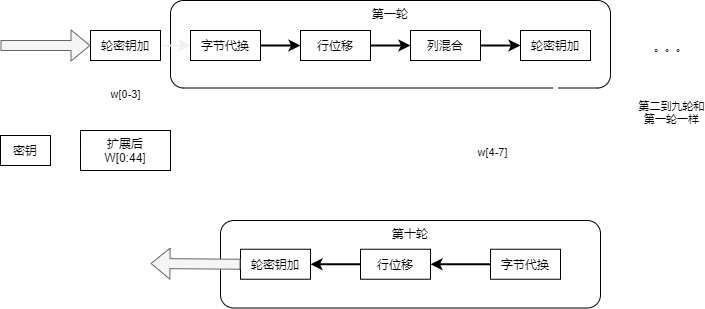

The diagram above was exported from draw.io. Its source (the exported page's mxGraphModel, read from the mxfile embedded in the PNG):
<mxGraphModel dx="700" dy="366" grid="1" gridSize="10" guides="1" tooltips="1" connect="1" arrows="1" fold="1" page="1" pageScale="1" pageWidth="3300" pageHeight="4681" math="0" shadow="0">
  <root>
    <mxCell id="0" />
    <mxCell id="1" parent="0" />
    <mxCell id="18" value="。。。" style="edgeStyle=none;html=1;entryX=1;entryY=0.5;entryDx=0;entryDy=0;strokeWidth=5;strokeColor=#FFFFFF;" edge="1" parent="1" source="11" target="19">
      <mxGeometry x="-0.6496" relative="1" as="geometry">
        <mxPoint x="800" y="153.75" as="targetPoint" />
        <Array as="points">
          <mxPoint x="770" y="154" />
          <mxPoint x="770" y="374" />
        </Array>
        <mxPoint as="offset" />
      </mxGeometry>
    </mxCell>
    <mxCell id="28" value="第二到九轮和&lt;br&gt;第一轮一样" style="edgeLabel;html=1;align=center;verticalAlign=middle;resizable=0;points=[];" vertex="1" connectable="0" parent="18">
      <mxGeometry x="-0.2693" relative="1" as="geometry">
        <mxPoint y="-1" as="offset" />
      </mxGeometry>
    </mxCell>
    <mxCell id="11" value="第一轮" style="rounded=1;whiteSpace=wrap;html=1;verticalAlign=top;" vertex="1" parent="1">
      <mxGeometry x="270" y="110" width="440" height="87.5" as="geometry" />
    </mxCell>
    <mxCell id="4" value="" style="edgeStyle=none;html=1;strokeWidth=2;strokeColor=#F0F0F0;" edge="1" parent="1" source="2" target="3">
      <mxGeometry relative="1" as="geometry">
        <Array as="points">
          <mxPoint x="280" y="155" />
        </Array>
      </mxGeometry>
    </mxCell>
    <mxCell id="2" value="轮密钥加" style="rounded=0;whiteSpace=wrap;html=1;" vertex="1" parent="1">
      <mxGeometry x="190" y="140" width="70" height="30" as="geometry" />
    </mxCell>
    <mxCell id="6" value="" style="edgeStyle=none;html=1;strokeWidth=2;strokeColor=#000000;" edge="1" parent="1" source="3" target="5">
      <mxGeometry relative="1" as="geometry" />
    </mxCell>
    <mxCell id="3" value="字节代换" style="rounded=0;whiteSpace=wrap;html=1;verticalAlign=middle;" vertex="1" parent="1">
      <mxGeometry x="290" y="140" width="70" height="30" as="geometry" />
    </mxCell>
    <mxCell id="8" value="" style="edgeStyle=none;html=1;strokeWidth=2;strokeColor=#000000;rounded=1;" edge="1" parent="1" source="5" target="7">
      <mxGeometry relative="1" as="geometry" />
    </mxCell>
    <mxCell id="5" value="行位移" style="rounded=0;whiteSpace=wrap;html=1;verticalAlign=middle;" vertex="1" parent="1">
      <mxGeometry x="400" y="140" width="70" height="30" as="geometry" />
    </mxCell>
    <mxCell id="10" value="" style="edgeStyle=none;html=1;strokeWidth=2;strokeColor=#000000;" edge="1" parent="1" source="7" target="9">
      <mxGeometry relative="1" as="geometry" />
    </mxCell>
    <mxCell id="7" value="列混合" style="rounded=0;whiteSpace=wrap;html=1;verticalAlign=middle;" vertex="1" parent="1">
      <mxGeometry x="510" y="140" width="70" height="30" as="geometry" />
    </mxCell>
    <mxCell id="9" value="轮密钥加" style="rounded=0;whiteSpace=wrap;html=1;" vertex="1" parent="1">
      <mxGeometry x="620" y="140" width="70" height="30" as="geometry" />
    </mxCell>
    <mxCell id="15" style="edgeStyle=none;html=1;entryX=0.5;entryY=1;entryDx=0;entryDy=0;fillColor=#f5f5f5;strokeColor=#FFFFFF;strokeWidth=5;" edge="1" parent="1" source="12" target="9">
      <mxGeometry relative="1" as="geometry">
        <mxPoint x="700" y="260" as="targetPoint" />
        <Array as="points">
          <mxPoint x="655" y="260" />
        </Array>
      </mxGeometry>
    </mxCell>
    <mxCell id="16" value="w[4-7]" style="edgeLabel;html=1;align=center;verticalAlign=middle;resizable=0;points=[];" vertex="1" connectable="0" parent="15">
      <mxGeometry x="0.3599" y="-1" relative="1" as="geometry">
        <mxPoint x="-1" as="offset" />
      </mxGeometry>
    </mxCell>
    <mxCell id="17" value="w[0-3]" style="edgeStyle=none;html=1;entryX=0.5;entryY=1;entryDx=0;entryDy=0;strokeWidth=2;strokeColor=#FFFFFF;" edge="1" parent="1" source="12" target="2">
      <mxGeometry relative="1" as="geometry" />
    </mxCell>
    <mxCell id="12" value="扩展后&lt;br&gt;W[0:44]" style="rounded=0;whiteSpace=wrap;html=1;" vertex="1" parent="1">
      <mxGeometry x="180" y="240" width="90" height="40" as="geometry" />
    </mxCell>
    <mxCell id="14" value="" style="edgeStyle=none;html=1;strokeWidth=2;strokeColor=#FFFFFF;" edge="1" parent="1" source="13" target="12">
      <mxGeometry relative="1" as="geometry" />
    </mxCell>
    <mxCell id="13" value="密钥" style="rounded=0;whiteSpace=wrap;html=1;" vertex="1" parent="1">
      <mxGeometry x="100" y="245" width="50" height="30" as="geometry" />
    </mxCell>
    <mxCell id="19" value="第十轮" style="rounded=1;whiteSpace=wrap;html=1;verticalAlign=top;" vertex="1" parent="1">
      <mxGeometry x="320" y="330" width="380" height="87.5" as="geometry" />
    </mxCell>
    <mxCell id="25" style="edgeStyle=none;html=1;strokeWidth=2;strokeColor=#000000;" edge="1" parent="1" source="20" target="21">
      <mxGeometry relative="1" as="geometry" />
    </mxCell>
    <mxCell id="20" value="字节代换" style="rounded=0;whiteSpace=wrap;html=1;verticalAlign=middle;" vertex="1" parent="1">
      <mxGeometry x="590" y="358.75" width="70" height="30" as="geometry" />
    </mxCell>
    <mxCell id="27" style="edgeStyle=none;html=1;entryX=1;entryY=0.5;entryDx=0;entryDy=0;strokeWidth=2;strokeColor=#000000;" edge="1" parent="1" source="21" target="22">
      <mxGeometry relative="1" as="geometry" />
    </mxCell>
    <mxCell id="21" value="行位移" style="rounded=0;whiteSpace=wrap;html=1;verticalAlign=middle;" vertex="1" parent="1">
      <mxGeometry x="460" y="358.75" width="70" height="30" as="geometry" />
    </mxCell>
    <mxCell id="22" value="轮密钥加" style="rounded=0;whiteSpace=wrap;html=1;" vertex="1" parent="1">
      <mxGeometry x="340" y="358.75" width="70" height="30" as="geometry" />
    </mxCell>
    <mxCell id="34" value="" style="shape=flexArrow;endArrow=classic;html=1;entryX=0;entryY=0.5;entryDx=0;entryDy=0;labelBackgroundColor=#CC0000;textOpacity=0;fontColor=#FF0000;fillColor=#f5f5f5;strokeColor=#666666;" edge="1" parent="1" target="2">
      <mxGeometry width="50" height="50" relative="1" as="geometry">
        <mxPoint x="100" y="155" as="sourcePoint" />
        <mxPoint x="160" y="150" as="targetPoint" />
      </mxGeometry>
    </mxCell>
    <mxCell id="35" value="" style="shape=flexArrow;endArrow=classic;html=1;exitX=0;exitY=0.5;exitDx=0;exitDy=0;fillColor=#f5f5f5;strokeColor=#666666;" edge="1" parent="1" source="22">
      <mxGeometry width="50" height="50" relative="1" as="geometry">
        <mxPoint x="249.9999999999999" y="373.04" as="sourcePoint" />
        <mxPoint x="250" y="373" as="targetPoint" />
      </mxGeometry>
    </mxCell>
  </root>
</mxGraphModel>